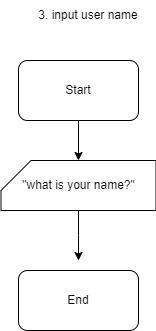

The diagram above was exported from draw.io. Its source (the exported page's mxGraphModel, read from the mxfile embedded in the PNG):
<mxGraphModel dx="407" dy="441" grid="1" gridSize="10" guides="1" tooltips="1" connect="1" arrows="1" fold="1" page="1" pageScale="1" pageWidth="850" pageHeight="1100" math="0" shadow="0">
  <root>
    <mxCell id="0" />
    <mxCell id="1" parent="0" />
    <mxCell id="24lvV09j2VHUAjs1KWGv-12" style="edgeStyle=orthogonalEdgeStyle;rounded=0;orthogonalLoop=1;jettySize=auto;html=1;" edge="1" parent="1" source="24lvV09j2VHUAjs1KWGv-13">
      <mxGeometry relative="1" as="geometry">
        <mxPoint x="100" y="290" as="targetPoint" />
      </mxGeometry>
    </mxCell>
    <mxCell id="24lvV09j2VHUAjs1KWGv-1" value="Start" style="rounded=1;whiteSpace=wrap;html=1;" vertex="1" parent="1">
      <mxGeometry x="40" y="90" width="120" height="60" as="geometry" />
    </mxCell>
    <mxCell id="24lvV09j2VHUAjs1KWGv-2" value="End" style="rounded=1;whiteSpace=wrap;html=1;" vertex="1" parent="1">
      <mxGeometry x="40" y="300" width="120" height="60" as="geometry" />
    </mxCell>
    <mxCell id="24lvV09j2VHUAjs1KWGv-7" value="3. input user name" style="text;html=1;align=center;verticalAlign=middle;whiteSpace=wrap;rounded=0;" vertex="1" parent="1">
      <mxGeometry x="55" y="30" width="110" height="30" as="geometry" />
    </mxCell>
    <mxCell id="24lvV09j2VHUAjs1KWGv-14" value="" style="edgeStyle=orthogonalEdgeStyle;rounded=0;orthogonalLoop=1;jettySize=auto;html=1;" edge="1" parent="1" source="24lvV09j2VHUAjs1KWGv-1" target="24lvV09j2VHUAjs1KWGv-13">
      <mxGeometry relative="1" as="geometry">
        <mxPoint x="100" y="290" as="targetPoint" />
        <mxPoint x="100" y="150" as="sourcePoint" />
      </mxGeometry>
    </mxCell>
    <mxCell id="24lvV09j2VHUAjs1KWGv-13" value="&quot;what is your name?&quot;" style="shape=card;whiteSpace=wrap;html=1;" vertex="1" parent="1">
      <mxGeometry x="22.5" y="190" width="155" height="50" as="geometry" />
    </mxCell>
  </root>
</mxGraphModel>